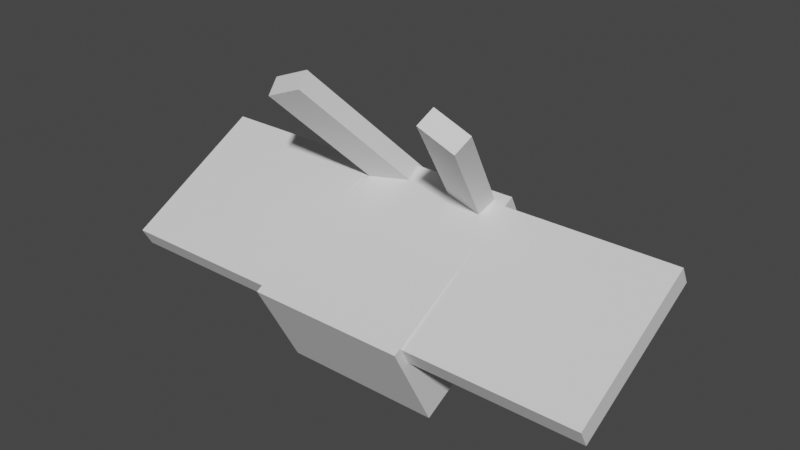 # Source: mantyke.blend  (saved by Blender 2.81.16; exported with 4.5.12 LTS)
import bpy
from mathutils import Matrix  # noqa: F401  (used for matrix-valued properties, if any)

bpy.ops.wm.read_factory_settings(use_empty=True)
scene = bpy.context.scene
scene.name = 'Scene'

# ---- collections
col_collection = bpy.data.collections.new('Collection'); scene.collection.children.link(col_collection)

# ---- materials (node trees are filled in below, after node groups)
mat_default_obj = bpy.data.materials.new('Default OBJ')
mat_default_obj.use_transparent_shadow = False

# ---- material node trees
mat_default_obj.use_nodes = True; mat_default_obj.node_tree.nodes.clear()
_N = mat_default_obj.node_tree.nodes; _L = mat_default_obj.node_tree.links
n0 = _N.new('ShaderNodeOutputMaterial'); n0.name = 'Material Output'; n0.location = (300, 300)
n1 = _N.new('ShaderNodeBsdfPrincipled'); n1.name = 'Principled BSDF'; n1.location = (10, 300)
n1.distribution = 'GGX'
n1.subsurface_method = 'BURLEY'
n1.inputs[3].default_value = 1.45
n1.inputs[27].default_value = (0.0, 0.0, 0.0, 1.0)
n1.inputs[28].default_value = 1.0
_L.new(n1.outputs[0], n0.inputs[0])
n0.is_active_output = True

# ---- world
world_world = bpy.data.worlds.new('World'); scene.world = world_world
world_world.use_nodes = True; world_world.node_tree.nodes.clear()
_N = world_world.node_tree.nodes; _L = world_world.node_tree.links
n0 = _N.new('ShaderNodeOutputWorld'); n0.name = 'World Output'; n0.location = (300, 300)
n1 = _N.new('ShaderNodeBackground'); n1.name = 'Background'; n1.location = (10, 300)
n1.inputs[0].default_value = (0.05088, 0.05088, 0.05088, 1.0)
_L.new(n1.outputs[0], n0.inputs[0])
n0.is_active_output = True
world_world.color = (0.05088, 0.05088, 0.05088)
world_world.use_sun_shadow = False
world_world.sun_shadow_jitter_overblur = 0.0

# ---- meshes
me_antenna1 = bpy.data.meshes.new('Antenna1')
me_antenna1.from_pydata([(0.0656, -0.003807, -0.02377), (-0.05086, 0.0416, -0.02377), (0.08731, 0.396, 0.3008), (0.2038, 0.3506, 0.3008), (-0.0656, 0.003807, 0.02377), (0.05086, -0.0416, 0.02377), (0.189, 0.3128, 0.3483), (0.07258, 0.3582, 0.3483)], [], [(0, 1, 2, 3), (4, 5, 6, 7), (3, 2, 7, 6), (5, 4, 1, 0), (5, 0, 3, 6), (1, 4, 7, 2)])
_uv = me_antenna1.uv_layers.new(name='UVMap')
_uv.uv.foreach_set('vector', [0.5781, 0.7188, 0.6094, 0.7188, 0.6094, 0.9688, 0.5781, 0.9688, 0.625, 0.7188, 0.6562, 0.7188, 0.6562, 0.9688, 0.625, 0.9688, 0.5781, 0.9688, 0.6094, 0.9688, 0.6094, 1.0, 0.5781, 1.0, 0.6094, 0.9688, 0.6406, 0.9688, 0.6406, 1.0, 0.6094, 1.0, 0.5625, 0.7188, 0.5781, 0.7188, 0.5781, 0.9688, 0.5625, 0.9688, 0.6094, 0.7188, 0.625, 0.7188, 0.625, 0.9688, 0.6094, 0.9688])
me_antenna1.materials.append(mat_default_obj)
me_antenna1.use_remesh_fix_poles = True
me_antenna1.use_remesh_preserve_attributes = False
me_antenna1.use_mirror_vertex_groups = False
me_antenna1.update()
me_antenna2 = bpy.data.meshes.new('Antenna2')
me_antenna2.from_pydata([(0.05086, 0.0416, -0.02377), (-0.0656, -0.003807, -0.02377), (-0.2038, 0.3506, 0.3008), (-0.08731, 0.396, 0.3008), (-0.05086, -0.0416, 0.02377), (0.0656, 0.003807, 0.02377), (-0.07258, 0.3582, 0.3483), (-0.189, 0.3128, 0.3483)], [], [(0, 1, 2, 3), (4, 5, 6, 7), (3, 2, 7, 6), (5, 4, 1, 0), (5, 0, 3, 6), (1, 4, 7, 2)])
_uv = me_antenna2.uv_layers.new(name='UVMap')
_uv.uv.foreach_set('vector', [0.5781, 0.7188, 0.6094, 0.7188, 0.6094, 0.9688, 0.5781, 0.9688, 0.625, 0.7188, 0.6562, 0.7188, 0.6562, 0.9688, 0.625, 0.9688, 0.5781, 0.9688, 0.6094, 0.9688, 0.6094, 1.0, 0.5781, 1.0, 0.6094, 0.9688, 0.6406, 0.9688, 0.6406, 1.0, 0.6094, 1.0, 0.5625, 0.7188, 0.5781, 0.7188, 0.5781, 0.9688, 0.5625, 0.9688, 0.6094, 0.7188, 0.625, 0.7188, 0.625, 0.9688, 0.6094, 0.9688])
me_antenna2.materials.append(mat_default_obj)
me_antenna2.use_remesh_fix_poles = True
me_antenna2.use_remesh_preserve_attributes = False
me_antenna2.use_mirror_vertex_groups = False
me_antenna2.update()
me_wing2 = bpy.data.meshes.new('Wing2')
me_wing2.from_pydata([(0.5625, 0.09261, -0.2343), (0.0, 0.09261, -0.2343), (0.0, 0.1474, -0.2043), (0.5625, 0.1474, -0.2043), (0.0, -0.1474, 0.2043), (0.5625, -0.1474, 0.2043), (0.5625, -0.09261, 0.2343), (0.0, -0.09261, 0.2343)], [], [(0, 1, 2, 3), (4, 5, 6, 7), (3, 2, 7, 6), (5, 4, 1, 0), (5, 0, 3, 6), (1, 4, 7, 2)])
_uv = me_wing2.uv_layers.new(name='UVMap')
_uv.uv.foreach_set('vector', [0.125, 0.25, 0.2656, 0.25, 0.2656, 0.2812, 0.125, 0.2812, 0.3906, 0.25, 0.5312, 0.25, 0.5312, 0.2812, 0.3906, 0.2812, 0.125, 0.2812, 0.2656, 0.2812, 0.2656, 0.5312, 0.125, 0.5312, 0.2656, 0.2812, 0.4062, 0.2812, 0.4062, 0.5312, 0.2656, 0.5312, 0.0, 0.25, 0.125, 0.25, 0.125, 0.2812, 0.0, 0.2812, 0.2656, 0.25, 0.3906, 0.25, 0.3906, 0.2812, 0.2656, 0.2812])
me_wing2.materials.append(mat_default_obj)
me_wing2.use_remesh_fix_poles = True
me_wing2.use_remesh_preserve_attributes = False
me_wing2.use_mirror_vertex_groups = False
me_wing2.update()
me_body = bpy.data.meshes.new('Body')
me_body.from_pydata([(0.25, -0.007649, -0.3216), (-0.25, -0.007649, -0.3216), (-0.25, 0.2691, -0.1764), (0.25, 0.2691, -0.1764), (-0.25, -0.2691, 0.1764), (0.25, -0.2691, 0.1764), (0.25, 0.00765, 0.3216), (-0.25, 0.00765, 0.3216)], [], [(0, 1, 2, 3), (4, 5, 6, 7), (3, 2, 7, 6), (5, 4, 1, 0), (5, 0, 3, 6), (1, 4, 7, 2)])
_uv = me_body.uv_layers.new(name='UVMap')
_uv.uv.foreach_set('vector', [0.1406, 0.5625, 0.2656, 0.5625, 0.2656, 0.7188, 0.1406, 0.7188, 0.4062, 0.5625, 0.5312, 0.5625, 0.5312, 0.7188, 0.4062, 0.7188, 0.1406, 0.7188, 0.2656, 0.7188, 0.2656, 1.0, 0.1406, 1.0, 0.2656, 0.7188, 0.3906, 0.7188, 0.3906, 1.0, 0.2656, 1.0, 0.0, 0.5625, 0.1406, 0.5625, 0.1406, 0.7188, 0.0, 0.7188, 0.2656, 0.5625, 0.4062, 0.5625, 0.4062, 0.7188, 0.2656, 0.7188])
me_body.materials.append(mat_default_obj)
me_body.use_remesh_fix_poles = True
me_body.use_remesh_preserve_attributes = False
me_body.use_mirror_vertex_groups = False
me_body.update()
me_wing1 = bpy.data.meshes.new('Wing1')
me_wing1.from_pydata([(0.0, 0.09261, -0.2343), (-0.5625, 0.09261, -0.2343), (-0.5625, 0.1474, -0.2043), (0.0, 0.1474, -0.2043), (-0.5625, -0.1474, 0.2043), (0.0, -0.1474, 0.2043), (0.0, -0.09261, 0.2343), (-0.5625, -0.09261, 0.2343)], [], [(0, 1, 2, 3), (4, 5, 6, 7), (3, 2, 7, 6), (5, 4, 1, 0), (5, 0, 3, 6), (1, 4, 7, 2)])
_uv = me_wing1.uv_layers.new(name='UVMap')
_uv.uv.foreach_set('vector', [0.125, 0.25, 0.2656, 0.25, 0.2656, 0.2812, 0.125, 0.2812, 0.3906, 0.25, 0.5312, 0.25, 0.5312, 0.2812, 0.3906, 0.2812, 0.125, 0.2812, 0.2656, 0.2812, 0.2656, 0.5312, 0.125, 0.5312, 0.2656, 0.2812, 0.4062, 0.2812, 0.4062, 0.5312, 0.2656, 0.5312, 0.0, 0.25, 0.125, 0.25, 0.125, 0.2812, 0.0, 0.2812, 0.2656, 0.25, 0.3906, 0.25, 0.3906, 0.2812, 0.2656, 0.2812])
me_wing1.materials.append(mat_default_obj)
me_wing1.use_remesh_fix_poles = True
me_wing1.use_remesh_preserve_attributes = False
me_wing1.use_mirror_vertex_groups = False
me_wing1.update()

# ---- objects
ob_antenna1 = bpy.data.objects.new('Antenna1', me_antenna1)
ob_antenna2 = bpy.data.objects.new('Antenna2', me_antenna2)
ob_wing2 = bpy.data.objects.new('Wing2', me_wing2)
ob_body = bpy.data.objects.new('Body', me_body)
ob_wing1 = bpy.data.objects.new('Wing1', me_wing1)

# ---- transforms, parenting, visibility, modifiers, constraints
ob_antenna1.parent = ob_body
ob_antenna1.matrix_parent_inverse = Matrix(((1.0, 0.0, 0.0, -0.0), (0.0, -1.629e-07, 1.0, -0.2799), (0.0, -1.0, -1.629e-07, 0.01452), (-0.0, 0.0, -0.0, 1.0)))
ob_antenna1.location = (0.125, 0.1875, 0.495)
ob_antenna1.rotation_euler = (1.571, -0.0, 0.0)
ob_antenna1.lineart.crease_threshold = 0.0
ob_antenna2.parent = ob_body
ob_antenna2.matrix_parent_inverse = Matrix(((1.0, 0.0, 0.0, -0.0), (0.0, -1.629e-07, 1.0, -0.2799), (0.0, -1.0, -1.629e-07, 0.01452), (-0.0, 0.0, -0.0, 1.0)))
ob_antenna2.location = (-0.125, 0.1875, 0.495)
ob_antenna2.rotation_euler = (1.571, -0.0, 0.0)
ob_antenna2.lineart.crease_threshold = 0.0
ob_wing2.parent = ob_body
ob_wing2.matrix_parent_inverse = Matrix(((1.0, 0.0, 0.0, -0.0), (0.0, -1.629e-07, 1.0, -0.2799), (0.0, -1.0, -1.629e-07, 0.01452), (-0.0, 0.0, -0.0, 1.0)))
ob_wing2.location = (0.2188, -0.0475, 0.3864)
ob_wing2.rotation_euler = (1.571, -0.0, 0.0)
ob_wing2.lineart.crease_threshold = 0.0
ob_body.location = (0.0, 0.01452, 0.2799)
ob_body.rotation_euler = (1.571, -0.0, 0.0)
ob_body.lineart.crease_threshold = 0.0
ob_wing1.parent = ob_body
ob_wing1.matrix_parent_inverse = Matrix(((1.0, 0.0, 0.0, -0.0), (0.0, -1.629e-07, 1.0, -0.2799), (0.0, -1.0, -1.629e-07, 0.01452), (-0.0, 0.0, -0.0, 1.0)))
ob_wing1.location = (-0.2188, -0.0475, 0.3864)
ob_wing1.rotation_euler = (1.571, -0.0, 0.0)
ob_wing1.lineart.crease_threshold = 0.0

# ---- collection membership
col_collection.objects.link(ob_antenna1)
col_collection.objects.link(ob_antenna2)
col_collection.objects.link(ob_wing2)
col_collection.objects.link(ob_body)
col_collection.objects.link(ob_wing1)

# ---- scene / render settings (as saved in the file)
scene.frame_start = 1; scene.frame_end = 250; scene.frame_set(1)
scene.render.engine = 'BLENDER_EEVEE_NEXT'
scene.cycles.use_denoising = False
scene.cycles.samples = 128
scene.cycles.sampling_pattern = 'TABULATED_SOBOL'
scene.cycles.use_adaptive_sampling = False
scene.cycles.use_light_tree = False
scene.view_settings.view_transform = 'Filmic'
bpy.context.view_layer.update()

# ---- added for rendering (the .blend has no active camera and no usable light): camera, sun
cam_auto = bpy.data.cameras.new('AutoCamera')
cam_auto.lens = 50.0
cam_auto.sensor_width = 36.0
cam_auto.clip_end = 1000.0
ob_auto_camera = bpy.data.objects.new('AutoCamera', cam_auto)
scene.collection.objects.link(ob_auto_camera)
ob_auto_camera.location = (1.76279, -2.10082, 1.86115)
ob_auto_camera.rotation_euler = (1.09748, -7.21219e-08, 0.694738)
scene.camera = ob_auto_camera
light_auto_sun = bpy.data.lights.new('AutoSun', 'SUN')
light_auto_sun.energy = 3.0
light_auto_sun.angle = 0.0523599
ob_auto_sun = bpy.data.objects.new('AutoSun', light_auto_sun)
scene.collection.objects.link(ob_auto_sun)
ob_auto_sun.rotation_euler = (0.872665, 0.174533, 0.523599)
bpy.context.view_layer.update()
